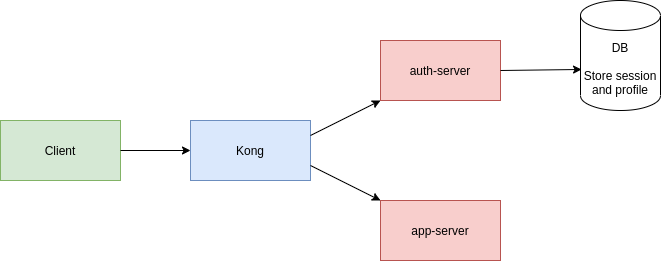

The diagram above was exported from draw.io. Its source (the exported page's mxGraphModel, read from the mxfile embedded in the PNG):
<mxGraphModel dx="1060" dy="792" grid="1" gridSize="10" guides="1" tooltips="1" connect="1" arrows="1" fold="1" page="1" pageScale="1" pageWidth="1100" pageHeight="850" background="none" math="0" shadow="0">
  <root>
    <mxCell id="0" />
    <mxCell id="1" parent="0" />
    <mxCell id="9CcJl9nT3Ht72PtkVq3u-1" value="Client" style="rounded=0;whiteSpace=wrap;html=1;fillColor=#d5e8d4;strokeColor=#82b366;" vertex="1" parent="1">
      <mxGeometry x="110" y="250" width="120" height="60" as="geometry" />
    </mxCell>
    <mxCell id="9CcJl9nT3Ht72PtkVq3u-2" value="Kong" style="rounded=0;whiteSpace=wrap;html=1;fillColor=#dae8fc;strokeColor=#6c8ebf;" vertex="1" parent="1">
      <mxGeometry x="300" y="250" width="120" height="60" as="geometry" />
    </mxCell>
    <mxCell id="9CcJl9nT3Ht72PtkVq3u-3" value="auth-server" style="rounded=0;whiteSpace=wrap;html=1;fillColor=#f8cecc;strokeColor=#b85450;" vertex="1" parent="1">
      <mxGeometry x="490" y="170" width="120" height="60" as="geometry" />
    </mxCell>
    <mxCell id="9CcJl9nT3Ht72PtkVq3u-4" value="app-server" style="rounded=0;whiteSpace=wrap;html=1;fillColor=#f8cecc;strokeColor=#b85450;" vertex="1" parent="1">
      <mxGeometry x="490" y="330" width="120" height="60" as="geometry" />
    </mxCell>
    <mxCell id="9CcJl9nT3Ht72PtkVq3u-5" value="DB&lt;br&gt;&lt;br&gt;Store session and profile" style="shape=cylinder3;whiteSpace=wrap;html=1;boundedLbl=1;backgroundOutline=1;size=15;" vertex="1" parent="1">
      <mxGeometry x="690" y="130" width="80" height="110" as="geometry" />
    </mxCell>
    <mxCell id="9CcJl9nT3Ht72PtkVq3u-7" value="" style="endArrow=classic;html=1;exitX=1;exitY=0.5;exitDx=0;exitDy=0;entryX=0.013;entryY=0.627;entryDx=0;entryDy=0;entryPerimeter=0;" edge="1" parent="1" source="9CcJl9nT3Ht72PtkVq3u-3" target="9CcJl9nT3Ht72PtkVq3u-5">
      <mxGeometry width="50" height="50" relative="1" as="geometry">
        <mxPoint x="320" y="400" as="sourcePoint" />
        <mxPoint x="370" y="350" as="targetPoint" />
      </mxGeometry>
    </mxCell>
    <mxCell id="9CcJl9nT3Ht72PtkVq3u-25" value="" style="endArrow=classic;html=1;exitX=1;exitY=0.5;exitDx=0;exitDy=0;entryX=0;entryY=0.5;entryDx=0;entryDy=0;" edge="1" parent="1" source="9CcJl9nT3Ht72PtkVq3u-1" target="9CcJl9nT3Ht72PtkVq3u-2">
      <mxGeometry width="50" height="50" relative="1" as="geometry">
        <mxPoint x="232" y="400" as="sourcePoint" />
        <mxPoint x="290" y="410" as="targetPoint" />
      </mxGeometry>
    </mxCell>
    <mxCell id="9CcJl9nT3Ht72PtkVq3u-26" value="" style="endArrow=classic;html=1;exitX=1;exitY=0.25;exitDx=0;exitDy=0;entryX=0;entryY=1;entryDx=0;entryDy=0;" edge="1" parent="1" source="9CcJl9nT3Ht72PtkVq3u-2" target="9CcJl9nT3Ht72PtkVq3u-3">
      <mxGeometry width="50" height="50" relative="1" as="geometry">
        <mxPoint x="430" y="270" as="sourcePoint" />
        <mxPoint x="480" y="220" as="targetPoint" />
      </mxGeometry>
    </mxCell>
    <mxCell id="9CcJl9nT3Ht72PtkVq3u-27" value="" style="endArrow=classic;html=1;entryX=0;entryY=0;entryDx=0;entryDy=0;exitX=1;exitY=0.75;exitDx=0;exitDy=0;" edge="1" parent="1" source="9CcJl9nT3Ht72PtkVq3u-2" target="9CcJl9nT3Ht72PtkVq3u-4">
      <mxGeometry width="50" height="50" relative="1" as="geometry">
        <mxPoint x="250" y="490" as="sourcePoint" />
        <mxPoint x="300" y="440" as="targetPoint" />
      </mxGeometry>
    </mxCell>
  </root>
</mxGraphModel>